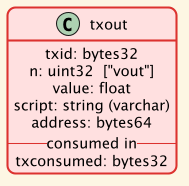

The diagram above was rendered by PlantUML. Its source (embedded in the PNG):
@startuml txout

!theme sunlust

class txout {
    txid: bytes32
    n: uint32  ["vout"]
    value: float
    script: string (varchar)
    address: bytes64
    --consumed in--
    txconsumed: bytes32
}

@enduml